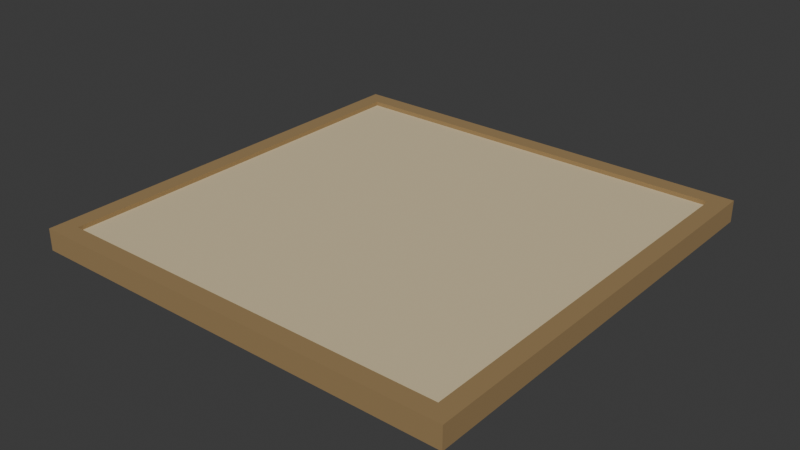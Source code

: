 # Source: board_square.blend  (saved by Blender 5.2.45; exported with 4.5.12 LTS)
import bpy
from mathutils import Matrix  # noqa: F401  (used for matrix-valued properties, if any)

bpy.ops.wm.read_factory_settings(use_empty=True)
scene = bpy.context.scene
scene.name = 'Scene'

# ---- collections
col_collection = bpy.data.collections.new('Collection'); scene.collection.children.link(col_collection)

# ---- materials (node trees are filled in below, after node groups)
mat_linen = bpy.data.materials.new('linen')
mat_linen.diffuse_color = (0.6867, 0.5711, 0.3515, 1.0)
mat_linen_border = bpy.data.materials.new('linen_border')
mat_linen_border.diffuse_color = (0.3231, 0.2122, 0.09084, 1.0)

# ---- material node trees
mat_linen.use_nodes = True; mat_linen.node_tree.nodes.clear()
_N = mat_linen.node_tree.nodes; _L = mat_linen.node_tree.links
n0 = _N.new('ShaderNodeBsdfPrincipled'); n0.name = 'Principled BSDF'; n0.location = (-200, 100)
n0.inputs[0].default_value = (0.6867, 0.5711, 0.3515, 1.0)
n0.inputs[2].default_value = 0.9
n0.inputs[10].default_value = 0.005
n1 = _N.new('ShaderNodeOutputMaterial'); n1.name = 'Material Output'; n1.location = (200, 100)
_L.new(n0.outputs[0], n1.inputs[0])
n1.is_active_output = True
mat_linen_border.use_nodes = True; mat_linen_border.node_tree.nodes.clear()
_N = mat_linen_border.node_tree.nodes; _L = mat_linen_border.node_tree.links
n0 = _N.new('ShaderNodeBsdfPrincipled'); n0.name = 'Principled BSDF'; n0.location = (-200, 100)
n0.inputs[0].default_value = (0.3231, 0.2122, 0.09084, 1.0)
n0.inputs[2].default_value = 0.9
n0.inputs[10].default_value = 0.005
n1 = _N.new('ShaderNodeOutputMaterial'); n1.name = 'Material Output'; n1.location = (200, 100)
_L.new(n0.outputs[0], n1.inputs[0])
n1.is_active_output = True

# ---- world
world_world = bpy.data.worlds.new('World'); scene.world = world_world
world_world.use_nodes = True; world_world.node_tree.nodes.clear()
_N = world_world.node_tree.nodes; _L = world_world.node_tree.links
n0 = _N.new('ShaderNodeOutputWorld'); n0.name = 'World Output'; n0.location = (200, 100)
n1 = _N.new('ShaderNodeBackground'); n1.name = 'Background'; n1.location = (-200, 100)
n1.inputs[0].default_value = (0.05088, 0.05088, 0.05088, 1.0)
_L.new(n1.outputs[0], n0.inputs[0])
n0.is_active_output = True
world_world.color = (0.05088, 0.05088, 0.05088)
world_world.sun_shadow_jitter_overblur = 0.0

# ---- meshes
me_board_square = bpy.data.meshes.new('board_square')
me_board_square.from_pydata([(-0.46, -0.46, 0.0), (-0.46, -0.46, 0.04), (-0.46, 0.46, 0.0), (-0.46, 0.46, 0.04), (0.46, -0.46, 0.0), (0.46, -0.46, 0.04), (0.46, 0.46, 0.0), (0.46, 0.46, 0.04), (-0.5, -0.5, 0.0), (-0.5, -0.5, 0.05), (-0.5, -0.46, 0.0), (-0.5, -0.46, 0.05), (0.5, -0.5, 0.0), (0.5, -0.5, 0.05), (0.5, -0.46, 0.0), (0.5, -0.46, 0.05), (-0.5, 0.46, 0.0), (-0.5, 0.46, 0.05), (-0.5, 0.5, 0.0), (-0.5, 0.5, 0.05), (0.5, 0.46, 0.0), (0.5, 0.46, 0.05), (0.5, 0.5, 0.0), (0.5, 0.5, 0.05), (-0.5, -0.46, 0.0), (-0.5, -0.46, 0.05), (-0.5, 0.46, 0.0), (-0.5, 0.46, 0.05), (-0.46, -0.46, 0.0), (-0.46, -0.46, 0.05), (-0.46, 0.46, 0.0), (-0.46, 0.46, 0.05), (0.46, -0.46, 0.0), (0.46, -0.46, 0.05), (0.46, 0.46, 0.0), (0.46, 0.46, 0.05), (0.5, -0.46, 0.0), (0.5, -0.46, 0.05), (0.5, 0.46, 0.0), (0.5, 0.46, 0.05)], [], [(0, 1, 3, 2), (2, 3, 7, 6), (6, 7, 5, 4), (4, 5, 1, 0), (2, 6, 4, 0), (7, 3, 1, 5), (8, 9, 11, 10), (10, 11, 15, 14), (14, 15, 13, 12), (12, 13, 9, 8), (10, 14, 12, 8), (15, 11, 9, 13), (16, 17, 19, 18), (18, 19, 23, 22), (22, 23, 21, 20), (20, 21, 17, 16), (18, 22, 20, 16), (23, 19, 17, 21), (24, 25, 27, 26), (26, 27, 31, 30), (30, 31, 29, 28), (28, 29, 25, 24), (26, 30, 28, 24), (31, 27, 25, 29), (32, 33, 35, 34), (34, 35, 39, 38), (38, 39, 37, 36), (36, 37, 33, 32), (34, 38, 36, 32), (39, 35, 33, 37)])
me_board_square.polygons.foreach_set('material_index', [0, 0, 0, 0, 0, 0, 1, 1, 1, 1, 1, 1, 1, 1, 1, 1, 1, 1, 1, 1, 1, 1, 1, 1, 1, 1, 1, 1, 1, 1])
me_board_square.materials.append(mat_linen)
me_board_square.materials.append(mat_linen_border)
me_board_square.update()

# ---- objects
ob_board_square = bpy.data.objects.new('board_square', me_board_square)

# ---- transforms, parenting, visibility, modifiers, constraints
ob_board_square.location = (0.0, 0.0, 0.0)

# ---- collection membership
scene.collection.objects.link(ob_board_square)

# ---- scene / render settings (as saved in the file)
scene.frame_start = 1; scene.frame_end = 250; scene.frame_set(1)
scene.render.engine = 'BLENDER_EEVEE_NEXT'
scene.render.bake_bias = 0.0
scene.render.bake_samples = 0
scene.render.compositor_device = 'GPU'
scene.eevee.use_volume_custom_range = False
scene.eevee.fast_gi_thickness_near = 0.1
scene.eevee.fast_gi_thickness_far = 0.0
scene.eevee.ray_tracing_options.screen_trace_thickness = 0.1
bpy.context.view_layer.update()

# ---- added for rendering (the .blend has no active camera and no usable light): camera, sun
cam_auto = bpy.data.cameras.new('AutoCamera')
cam_auto.lens = 50.0
cam_auto.sensor_width = 36.0
cam_auto.clip_end = 1000.0
ob_auto_camera = bpy.data.objects.new('AutoCamera', cam_auto)
scene.collection.objects.link(ob_auto_camera)
ob_auto_camera.location = (1.30928, -1.57114, 1.07243)
ob_auto_camera.rotation_euler = (1.09748, -7.21219e-08, 0.694738)
scene.camera = ob_auto_camera
light_auto_sun = bpy.data.lights.new('AutoSun', 'SUN')
light_auto_sun.energy = 3.0
light_auto_sun.angle = 0.0523599
ob_auto_sun = bpy.data.objects.new('AutoSun', light_auto_sun)
scene.collection.objects.link(ob_auto_sun)
ob_auto_sun.rotation_euler = (0.872665, 0.174533, 0.523599)
bpy.context.view_layer.update()
